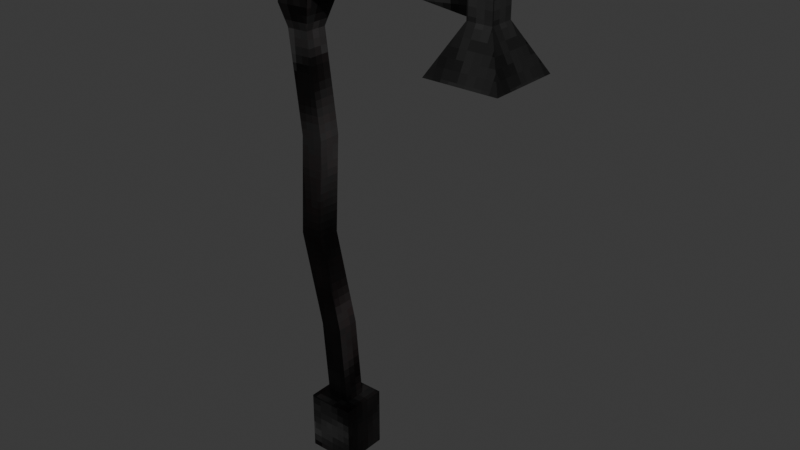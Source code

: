 # Source: lampPost.blend  (saved by Blender 4.4.30; exported with 4.5.12 LTS)
import bpy
from mathutils import Matrix  # noqa: F401  (used for matrix-valued properties, if any)

bpy.ops.wm.read_factory_settings(use_empty=True)
scene = bpy.context.scene
scene.name = 'Scene'

# ---- collections
col_collection = bpy.data.collections.new('Collection'); scene.collection.children.link(col_collection)

# ---- images (referenced by path relative to the original .blend; pixels are not part of the script)
import os
ASSET_DIR = os.environ.get("B2B_ASSET_DIR", "")  # directory of the original .blend (textures are referenced by path, not embedded)
HERE = os.path.dirname(os.path.abspath(__file__))  # packed textures are extracted next to this script under _unpacked/

def load_image(name, relpath, width, height, colorspace="sRGB"):
    """Load a texture the original file referenced (path relative to the .blend, or extracted next to this script)."""
    p = next((c for c in (os.path.join(HERE, relpath), os.path.join(ASSET_DIR, relpath)) if relpath and os.path.exists(c)), "")
    if p:
        img = bpy.data.images.load(p, check_existing=True)
        img.name = name
    else:  # same state as the original file: an image datablock whose file is absent (Cycles renders it pink)
        img = bpy.data.images.new(name, width, height)
        img.source = "FILE"
        img.filepath = "//" + (relpath or name)
    img.colorspace_settings.name = colorspace
    return img
img_lamppostuv = load_image('lampPostUV', '_unpacked/lampPostUV.f80e51f1.png', 64, 64, 'sRGB')

# ---- materials (node trees are filled in below, after node groups)
mat_material = bpy.data.materials.new('Material')
mat_material.alpha_threshold = 0.0
mat_material.roughness = 0.5
mat_material.line_color = (0.0, 0.0, 0.0, 1.0)

# ---- material node trees
mat_material.use_nodes = True; mat_material.node_tree.nodes.clear()
_N = mat_material.node_tree.nodes; _L = mat_material.node_tree.links
n0 = _N.new('ShaderNodeOutputMaterial'); n0.name = 'Material Output'; n0.location = (300, 300)
n1 = _N.new('ShaderNodeBsdfPrincipled'); n1.name = 'Principled BSDF'; n1.location = (10, 300)
n1.inputs[1].default_value = 0.5
n1.inputs[3].default_value = 1.45
n2 = _N.new('ShaderNodeTexImage'); n2.name = 'Image Texture'; n2.location = (-280, 280)
n2.image = img_lamppostuv
n2.interpolation = 'Closest'
_L.new(n1.outputs[0], n0.inputs[0])
_L.new(n2.outputs[0], n1.inputs[0])
n0.is_active_output = True

# ---- world
world_world = bpy.data.worlds.new('World'); scene.world = world_world
world_world.use_nodes = True; world_world.node_tree.nodes.clear()
_N = world_world.node_tree.nodes; _L = world_world.node_tree.links
n0 = _N.new('ShaderNodeOutputWorld'); n0.name = 'World Output'; n0.location = (300, 300)
n1 = _N.new('ShaderNodeBackground'); n1.name = 'Background'; n1.location = (10, 300)
n1.inputs[0].default_value = (0.05088, 0.05088, 0.05088, 1.0)
_L.new(n1.outputs[0], n0.inputs[0])
n0.is_active_output = True
world_world.color = (0.05088, 0.05088, 0.05088)
world_world.sun_shadow_jitter_overblur = 0.0

# ---- meshes
me_cube = bpy.data.meshes.new('Cube')
me_cube.from_pydata([(0.4829, 0.4829, 1.582), (1.0, 1.0, -1.0), (0.4829, -0.4829, 1.582), (1.0, -1.0, -1.0), (-0.4829, 0.4829, 1.582), (-1.0, 1.0, -1.0), (-0.4829, -0.4829, 1.582), (-1.0, -1.0, -1.0), (1.0, -1.0, 1.582), (-1.0, -1.0, 1.582), (1.0, 1.0, 1.582), (-1.0, 1.0, 1.582), (-0.7083, -0.5126, 8.971), (-1.674, -0.5126, 8.971), (-0.7083, 0.4532, 8.971), (-1.674, 0.4532, 8.971), (-1.041, -0.4829, 17.42), (-2.007, -0.4829, 17.42), (-1.041, 0.4829, 17.42), (-2.007, 0.4829, 17.42), (-0.247, -0.8014, 22.26), (-1.85, -0.8014, 22.26), (-0.247, 0.8014, 22.26), (-1.85, 0.8014, 22.26), (-2.218, -0.735, 18.37), (-2.053, -0.735, 19.77), (-1.774, -0.4829, 20.54), (-1.774, 0.4829, 20.54), (-2.053, 0.735, 19.77), (-2.218, 0.735, 18.37), (-0.7157, -0.4579, 18.64), (-0.6156, -0.4579, 19.49), (-0.8077, -0.4829, 20.54), (-0.8077, 0.4829, 20.54), (-0.6156, 0.4579, 19.49), (-0.7157, 0.4579, 18.64), (-0.748, -0.735, 18.37), (-0.5833, -0.735, 19.77), (-0.5833, 0.735, 19.77), (-0.748, 0.735, 18.37), (2.861, -0.4579, 19.73), (2.961, -0.4579, 20.58), (2.961, 0.4579, 20.58), (2.861, 0.4579, 19.73), (6.318, -0.4579, 19.32), (6.418, -0.4579, 20.17), (6.418, 0.4579, 20.17), (6.318, 0.4579, 19.32), (6.177, -0.51, 19.22), (6.177, -0.51, 20.24), (6.177, 0.51, 19.22), (6.177, 0.51, 20.24), (7.197, -0.51, 19.22), (7.197, -0.51, 20.24), (7.197, 0.51, 19.22), (7.197, 0.51, 20.24), (5.181, 1.506, 17.35), (5.181, -1.506, 17.35), (8.193, 1.506, 17.35), (8.193, -1.506, 17.35), (6.061, -0.6254, 20.64), (6.061, 0.6254, 20.64), (7.312, 0.6254, 20.64), (7.312, -0.6254, 20.64), (-1.475, 0.4806, 13.22), (-0.5096, 0.4806, 13.22), (-0.5096, -0.4852, 13.22), (-1.475, -0.4852, 13.22), (-0.7588, -0.5011, 5.037), (-0.7588, 0.4647, 5.037), (0.207, -0.5011, 5.037), (0.207, 0.4647, 5.037)], [], [(69, 68, 13, 15), (3, 8, 9, 7), (7, 9, 11, 5), (5, 1, 3, 7), (1, 10, 8, 3), (5, 11, 10, 1), (2, 6, 9, 8), (0, 2, 8, 10), (6, 4, 11, 9), (4, 0, 10, 11), (65, 64, 19, 18), (68, 70, 12, 13), (71, 69, 15, 14), (70, 71, 14, 12), (27, 26, 21, 23), (66, 65, 18, 16), (64, 67, 17, 19), (67, 66, 16, 17), (22, 23, 21, 20), (26, 32, 20, 21), (33, 27, 23, 22), (32, 33, 22, 20), (16, 18, 39, 36), (30, 35, 43, 40), (37, 38, 33, 32), (18, 19, 29, 39), (39, 29, 28, 38), (38, 28, 27, 33), (17, 16, 36, 24), (24, 36, 37, 25), (25, 37, 32, 26), (19, 17, 24, 29), (29, 24, 25, 28), (28, 25, 26, 27), (30, 31, 37, 36), (34, 35, 39, 38), (35, 30, 36, 39), (31, 34, 38, 37), (42, 41, 45, 46), (31, 30, 40, 41), (34, 31, 41, 42), (35, 34, 42, 43), (44, 47, 46, 45), (43, 42, 46, 47), (40, 43, 47, 44), (41, 40, 44, 45), (48, 49, 51, 50), (50, 51, 55, 54), (54, 55, 53, 52), (52, 53, 49, 48), (54, 52, 59, 58), (55, 51, 61, 62), (56, 58, 59, 57), (52, 48, 57, 59), (50, 54, 58, 56), (48, 50, 56, 57), (62, 61, 60, 63), (53, 55, 62, 63), (51, 49, 60, 61), (49, 53, 63, 60), (13, 12, 66, 67), (15, 13, 67, 64), (12, 14, 65, 66), (14, 15, 64, 65), (2, 0, 71, 70), (0, 4, 69, 71), (6, 2, 70, 68), (4, 6, 68, 69)])
_uv = me_cube.uv_layers.new(name='UVMap')
_uv.uv.foreach_set('vector', [0.2642, 0.8302, 0.2176, 0.8302, 0.2171, 0.6405, 0.2637, 0.6405, 0.3767, 0.8238, 0.3767, 0.6993, 0.4731, 0.6993, 0.4731, 0.8238, 0.3803, 0.6759, 0.3803, 0.5514, 0.4768, 0.5514, 0.4768, 0.6759, 0.8691, 0.3587, 0.7727, 0.3587, 0.7727, 0.2623, 0.8691, 0.2623, 0.6657, 0.1712, 0.6657, 0.04675, 0.7621, 0.04675, 0.7621, 0.1712, 0.3766, 0.9713, 0.3766, 0.8468, 0.4731, 0.8468, 0.4731, 0.9713, 0.8126, 0.754, 0.8591, 0.754, 0.884, 0.7789, 0.7876, 0.7789, 0.8126, 0.7074, 0.8126, 0.754, 0.7876, 0.7789, 0.7876, 0.6825, 0.8591, 0.754, 0.8591, 0.7074, 0.884, 0.6825, 0.884, 0.7789, 0.8591, 0.7074, 0.8126, 0.7074, 0.7876, 0.6825, 0.884, 0.6825, 0.1752, 0.4375, 0.1286, 0.4359, 0.1101, 0.2326, 0.1567, 0.2343, 0.05395, 0.8314, 0.007415, 0.8331, 0.04483, 0.642, 0.09136, 0.6403, 0.1958, 0.8331, 0.1492, 0.8314, 0.1118, 0.6403, 0.1583, 0.642, 0.3432, 0.8295, 0.2967, 0.8295, 0.2972, 0.6408, 0.3561, 0.6445, 0.2651, 0.08292, 0.2185, 0.08292, 0.2032, 0.0, 0.2804, 0.0, 0.3425, 0.4358, 0.2959, 0.4358, 0.2958, 0.2339, 0.3424, 0.2339, 0.265, 0.4356, 0.2184, 0.4356, 0.2185, 0.2331, 0.2651, 0.2331, 0.07455, 0.4359, 0.02802, 0.4375, 0.0465, 0.2343, 0.09303, 0.2326, 0.6349, 0.4387, 0.7122, 0.4387, 0.7122, 0.516, 0.6349, 0.516, 0.07647, 0.08293, 0.02994, 0.08457, 8.842e-08, 0.002727, 0.07723, -1.079e-07, 0.1732, 0.08457, 0.1267, 0.08292, 0.1259, 4.576e-08, 0.2032, 0.002727, 0.3424, 0.08347, 0.2958, 0.08347, 0.2804, 0.0, 0.3577, 0.0, 0.3424, 0.2339, 0.2958, 0.2339, 0.2836, 0.188, 0.3545, 0.188, 0.5992, 0.3956, 0.5551, 0.3956, 0.5551, 0.221, 0.5992, 0.221, 0.3545, 0.1202, 0.2836, 0.1202, 0.2958, 0.08347, 0.3424, 0.08347, 0.1567, 0.2343, 0.1101, 0.2326, 0.1016, 0.1867, 0.1724, 0.1892, 0.1724, 0.1892, 0.1016, 0.1867, 0.1119, 0.1194, 0.1827, 0.1219, 0.1827, 0.1219, 0.1119, 0.1194, 0.1267, 0.08292, 0.1732, 0.08457, 0.09303, 0.2326, 0.0465, 0.2343, 0.03075, 0.1892, 0.1016, 0.1867, 0.1016, 0.1867, 0.03075, 0.1892, 0.02043, 0.1219, 0.09126, 0.1194, 0.09126, 0.1194, 0.02043, 0.1219, 0.02994, 0.08457, 0.07647, 0.08293, 0.2651, 0.2331, 0.2185, 0.2331, 0.2064, 0.1875, 0.2772, 0.1875, 0.2772, 0.1875, 0.2064, 0.1875, 0.2064, 0.1199, 0.2772, 0.1199, 0.2772, 0.1199, 0.2064, 0.1199, 0.2185, 0.08292, 0.2651, 0.08292, 0.3412, 0.1747, 0.3412, 0.1335, 0.3545, 0.1202, 0.3545, 0.188, 0.297, 0.1335, 0.297, 0.1747, 0.2836, 0.188, 0.2836, 0.1202, 0.297, 0.1747, 0.3412, 0.1747, 0.3545, 0.188, 0.2836, 0.188, 0.3412, 0.1335, 0.297, 0.1335, 0.2836, 0.1202, 0.3545, 0.1202, 0.7321, 0.803, 0.688, 0.803, 0.688, 0.6368, 0.7321, 0.6368, 0.4741, 0.3407, 0.4336, 0.3494, 0.4691, 0.1728, 0.5095, 0.164, 0.7321, 0.9765, 0.688, 0.9765, 0.688, 0.803, 0.7321, 0.803, 0.4336, 0.3494, 0.3932, 0.3407, 0.3577, 0.164, 0.3982, 0.1728, 0.4195, 0.4591, 0.4195, 0.5033, 0.3783, 0.5033, 0.3783, 0.4591, 0.3982, 0.1728, 0.3577, 0.164, 0.3932, -2.42e-08, 0.4336, 0.008744, 0.5992, 0.221, 0.5551, 0.221, 0.5551, 0.05537, 0.5992, 0.05537, 0.5095, 0.164, 0.4691, 0.1728, 0.4336, 0.008744, 0.4741, 2.548e-08, 0.5317, 0.6814, 0.5317, 0.6322, 0.5809, 0.6322, 0.5809, 0.6814, 0.533, 0.6786, 0.533, 0.6295, 0.5821, 0.6295, 0.5821, 0.6786, 0.5317, 0.68, 0.5317, 0.6309, 0.5809, 0.6309, 0.5809, 0.68, 0.5317, 0.68, 0.5317, 0.6308, 0.5809, 0.6308, 0.5809, 0.68, 0.5317, 0.68, 0.5809, 0.68, 0.6289, 0.7692, 0.4837, 0.7692, 0.5821, 0.6295, 0.533, 0.6295, 0.5274, 0.6103, 0.5877, 0.6103, 0.641, 0.9661, 0.496, 0.9661, 0.496, 0.8209, 0.641, 0.8209, 0.5317, 0.68, 0.5809, 0.68, 0.6289, 0.7705, 0.4837, 0.7705, 0.533, 0.6786, 0.5821, 0.6786, 0.6301, 0.7691, 0.4849, 0.7691, 0.5317, 0.6814, 0.5809, 0.6814, 0.6289, 0.7716, 0.4837, 0.7716, 0.8146, 0.4753, 0.8749, 0.4753, 0.8749, 0.5357, 0.8146, 0.5357, 0.5809, 0.6309, 0.5317, 0.6309, 0.5261, 0.6115, 0.5864, 0.6115, 0.5809, 0.6322, 0.5317, 0.6322, 0.5262, 0.613, 0.5865, 0.613, 0.5809, 0.6308, 0.5317, 0.6308, 0.5262, 0.6116, 0.5865, 0.6116, 0.09136, 0.6403, 0.04483, 0.642, 0.02802, 0.4375, 0.07455, 0.4359, 0.2637, 0.6405, 0.2171, 0.6405, 0.2184, 0.4356, 0.265, 0.4356, 0.3561, 0.6445, 0.2972, 0.6408, 0.2959, 0.4358, 0.3425, 0.4358, 0.1583, 0.642, 0.1118, 0.6403, 0.1286, 0.4359, 0.1752, 0.4375, 0.3424, 0.9958, 0.2958, 0.9958, 0.2967, 0.8295, 0.3432, 0.8295, 0.2032, 1.0, 0.1566, 0.9984, 0.1492, 0.8314, 0.1958, 0.8331, 0.04653, 0.9984, -1.531e-09, 1.0, 0.007415, 0.8331, 0.05395, 0.8314, 0.2651, 0.9967, 0.2185, 0.9967, 0.2176, 0.8302, 0.2642, 0.8302])
me_cube.materials.append(mat_material)
me_cube.use_mirror_vertex_groups = False
me_cube.update()
me_cube.normals_split_custom_set([tuple(v) for v in zip(*[iter([-0.974, 0.0, -0.2266, -0.974, 0.0, -0.2266, -0.974, 0.0, -0.2266, -0.974, 0.0, -0.2266, 0.0, -1.0, 0.0, 0.0, -1.0, 0.0, 0.0, -1.0, 0.0, 0.0, -1.0, 0.0, -1.0, 0.0, 0.0, -1.0, 0.0, 0.0, -1.0, 0.0, 0.0, -1.0, 0.0, 0.0, 0.0, 0.0, -1.0, 0.0, 0.0, -1.0, 0.0, 0.0, -1.0, 0.0, 0.0, -1.0, 1.0, 0.0, 0.0, 1.0, 0.0, 0.0, 1.0, 0.0, 0.0, 1.0, 0.0, 0.0, 0.0, 1.0, 0.0, 0.0, 1.0, 0.0, 0.0, 1.0, 0.0, 0.0, 1.0, 0.0, 0.0, 0.0, 1.0, 0.0, 0.0, 1.0, 0.0, 0.0, 1.0, 0.0, 0.0, 1.0, 0.0, 0.0, 1.0, 0.0, 0.0, 1.0, 0.0, 0.0, 1.0, 0.0, 0.0, 1.0, 0.0, 0.0, 1.0, 0.0, 0.0, 1.0, 0.0, 0.0, 1.0, 0.0, 0.0, 1.0, 0.0, 0.0, 1.0, 0.0, 0.0, 1.0, 0.0, 0.0, 1.0, 0.0, 0.0, 1.0, 0.0, 1.0, -0.000538, 0.0, 1.0, -0.000538, 0.0, 1.0, -0.000538, 0.0, 1.0, -0.000538, 0.0, -1.0, -0.00293, 0.0, -1.0, -0.00293, 0.0, -1.0, -0.00293, 0.0, -1.0, -0.00293, 0.0, 1.0, 0.00293, 0.0, 1.0, 0.00293, 0.0, 1.0, 0.00293, 0.0, 1.0, 0.00293, 0.974, -3.056e-08, 0.2266, 0.974, -3.056e-08, 0.2266, 0.974, -3.056e-08, 0.2266, 0.974, -3.056e-08, 0.2266, -0.999, 0.0, -0.04431, -0.999, 0.0, -0.04431, -0.999, 0.0, -0.04431, -0.999, 0.0, -0.04431, 0.9921, 0.0, 0.1256, 0.9921, 0.0, 0.1256, 0.9921, 0.0, 0.1256, 0.9921, 0.0, 0.1256, -0.9921, 0.0, -0.1256, -0.9921, 0.0, -0.1256, -0.9921, 0.0, -0.1256, -0.9921, 0.0, -0.1256, 0.0, -1.0, 0.000538, 0.0, -1.0, 0.000538, 0.0, -1.0, 0.000538, 0.0, -1.0, 0.000538, 0.0, 0.0, 1.0, 0.0, 0.0, 1.0, 0.0, 0.0, 1.0, 0.0, 0.0, 1.0, 0.0, -0.9833, -0.1821, 0.0, -0.9833, -0.1821, 0.0, -0.9833, -0.1821, 0.0, -0.9833, -0.1821, 0.0, 0.9833, -0.1821, 0.0, 0.9833, -0.1821, 0.0, 0.9833, -0.1821, 0.0, 0.9833, -0.1821, 0.9508, 0.0, -0.3099, 0.9508, 0.0, -0.3099, 0.9508, 0.0, -0.3099, 0.9508, 0.0, -0.3099, 0.9552, 0.0, -0.296, 0.9552, 0.0, -0.296, 0.9552, 0.0, -0.296, 0.9552, 0.0, -0.296, 0.29, 0.0, -0.957, 0.29, 0.0, -0.957, 0.29, 0.0, -0.957, 0.29, 0.0, -0.957, 0.9597, 0.0, 0.2811, 0.9597, 0.0, 0.2811, 0.9597, 0.0, 0.2811, 0.9597, 0.0, 0.2811, 0.0, 0.9663, -0.2574, 0.0, 0.9663, -0.2574, 0.0, 0.9663, -0.2574, 0.0, 0.9663, -0.2574, 0.0, 1.0, 0.0, 0.0, 1.0, 0.0, 0.0, 1.0, 0.0, 0.0, 1.0, 0.0, 0.0, 0.9499, 0.3126, 0.0, 0.9499, 0.3126, 0.0, 0.9499, 0.3126, 0.0, 0.9499, 0.3126, 0.0, -0.9663, -0.2574, 0.0, -0.9663, -0.2574, 0.0, -0.9663, -0.2574, 0.0, -0.9663, -0.2574, 0.0, -1.0, 0.0, 0.0, -1.0, 0.0, 0.0, -1.0, 0.0, 0.0, -1.0, 0.0, 0.0, -0.9499, 0.3126, 0.0, -0.9499, 0.3126, 0.0, -0.9499, 0.3126, 0.0, -0.9499, 0.3126, -0.9761, 0.0, -0.2174, -0.9761, 0.0, -0.2174, -0.9761, 0.0, -0.2174, -0.9761, 0.0, -0.2174, -0.9932, 0.0, 0.1166, -0.9932, 0.0, 0.1166, -0.9932, 0.0, 0.1166, -0.9932, 0.0, 0.1166, -0.9393, 0.0, 0.3431, -0.9393, 0.0, 0.3431, -0.9393, 0.0, 0.3431, -0.9393, 0.0, 0.3431, 0.9932, 1.894e-07, -0.1166, 0.9932, 1.894e-07, -0.1166, 0.9932, 1.894e-07, -0.1166, 0.9932, 1.894e-07, -0.1166, 0.9932, 0.0, -0.1166, 0.9932, 0.0, -0.1166, 0.9932, 0.0, -0.1166, 0.9932, 0.0, -0.1166, 0.9932, 0.0, -0.1166, 0.9932, 0.0, -0.1166, 0.9932, 0.0, -0.1166, 0.9932, 0.0, -0.1166, 0.9932, 0.0, -0.1166, 0.9932, 0.0, -0.1166, 0.9932, 0.0, -0.1166, 0.9932, 0.0, -0.1166, 0.1166, 0.0, 0.9932, 0.1166, 0.0, 0.9932, 0.1166, 0.0, 0.9932, 0.1166, 0.0, 0.9932, 0.0, -1.0, 1.394e-08, 0.0, -1.0, 1.394e-08, 0.0, -1.0, 1.394e-08, 0.0, -1.0, 1.394e-08, -0.29, 0.0, 0.957, -0.29, 0.0, 0.957, -0.29, 0.0, 0.957, -0.29, 0.0, 0.957, 0.0, 1.0, 1.394e-08, 0.0, 1.0, 1.394e-08, 0.0, 1.0, 1.394e-08, 0.0, 1.0, 1.394e-08, 0.9932, 0.0, -0.1166, 0.9932, 0.0, -0.1166, 0.9932, 0.0, -0.1166, 0.9932, 0.0, -0.1166, 0.0, 1.0, 2.12e-08, 0.0, 1.0, 2.12e-08, 0.0, 1.0, 2.12e-08, 0.0, 1.0, 2.12e-08, -0.1166, 0.0, -0.9932, -0.1166, 0.0, -0.9932, -0.1166, 0.0, -0.9932, -0.1166, 0.0, -0.9932, 0.0, -1.0, 2.12e-08, 0.0, -1.0, 2.12e-08, 0.0, -1.0, 2.12e-08, 0.0, -1.0, 2.12e-08, -1.0, 0.0, 0.0, -1.0, 0.0, 0.0, -1.0, 0.0, 0.0, -1.0, 0.0, 0.0, 0.0, 1.0, 0.0, 0.0, 1.0, 0.0, 0.0, 1.0, 0.0, 0.0, 1.0, 0.0, 1.0, 0.0, 0.0, 1.0, 0.0, 0.0, 1.0, 0.0, 0.0, 1.0, 0.0, 0.0, 0.0, -1.0, 0.0, 0.0, -1.0, 0.0, 0.0, -1.0, 0.0, 0.0, -1.0, 0.0, 0.8828, 0.0, 0.4697, 0.8828, 0.0, 0.4697, 0.8828, 0.0, 0.4697, 0.8828, 0.0, 0.4697, 0.0, 0.9605, -0.2782, 0.0, 0.9605, -0.2782, 0.0, 0.9605, -0.2782, 0.0, 0.9605, -0.2782, 0.0, 0.0, -1.0, 0.0, 0.0, -1.0, 0.0, 0.0, -1.0, 0.0, 0.0, -1.0, 0.0, -0.8828, 0.4697, 0.0, -0.8828, 0.4697, 0.0, -0.8828, 0.4697, 0.0, -0.8828, 0.4697, 0.0, 0.8828, 0.4697, 0.0, 0.8828, 0.4697, 0.0, 0.8828, 0.4697, 0.0, 0.8828, 0.4697, -0.8828, 0.0, 0.4697, -0.8828, 0.0, 0.4697, -0.8828, 0.0, 0.4697, -0.8828, 0.0, 0.4697, 0.0, 0.0, 1.0, 0.0, 0.0, 1.0, 0.0, 0.0, 1.0, 0.0, 0.0, 1.0, 0.9605, 0.0, -0.2782, 0.9605, 0.0, -0.2782, 0.9605, 0.0, -0.2782, 0.9605, 0.0, -0.2782, -0.9605, 0.0, -0.2782, -0.9605, 0.0, -0.2782, -0.9605, 0.0, -0.2782, -0.9605, 0.0, -0.2782, 0.0, -0.9605, -0.2782, 0.0, -0.9605, -0.2782, 0.0, -0.9605, -0.2782, 0.0, -0.9605, -0.2782, 0.0, -1.0, 0.006465, 0.0, -1.0, 0.006465, 0.0, -1.0, 0.006465, 0.0, -1.0, 0.006465, -0.9989, 0.0, 0.04671, -0.9989, 0.0, 0.04671, -0.9989, 0.0, 0.04671, -0.9989, 0.0, 0.04671, 0.9989, 0.0, -0.04671, 0.9989, 0.0, -0.04671, 0.9989, 0.0, -0.04671, 0.9989, 0.0, -0.04671, 0.0, 1.0, -0.006465, 0.0, 1.0, -0.006465, 0.0, 1.0, -0.006465, 0.0, 1.0, -0.006465, 0.9968, -3.561e-08, 0.0796, 0.9968, -3.561e-08, 0.0796, 0.9968, -3.561e-08, 0.0796, 0.9968, -3.561e-08, 0.0796, 0.0, 1.0, 0.005272, 0.0, 1.0, 0.005272, 0.0, 1.0, 0.005272, 0.0, 1.0, 0.005272, 0.0, -1.0, -0.005272, 0.0, -1.0, -0.005272, 0.0, -1.0, -0.005272, 0.0, -1.0, -0.005272, -0.9968, 0.0, -0.0796, -0.9968, 0.0, -0.0796, -0.9968, 0.0, -0.0796, -0.9968, 0.0, -0.0796])] * 3)])

# ---- objects
ob_cube = bpy.data.objects.new('Cube', me_cube)

# ---- transforms, parenting, visibility, modifiers, constraints
ob_cube.location = (0.0, 0.0, 0.3687)
ob_cube.scale = (0.3217, 0.3217, 0.3217)
ob_cube.lock_rotations_4d = False
ob_cube.empty_display_type = 'ARROWS'
ob_cube.lineart.crease_threshold = 0.0

# ---- collection membership
col_collection.objects.link(ob_cube)

# ---- scene / render settings (as saved in the file)
scene.frame_start = 1; scene.frame_end = 250; scene.frame_set(1)
scene.render.engine = 'BLENDER_EEVEE_NEXT'
bpy.context.view_layer.update()

# ---- added for rendering (the .blend has no active camera and no usable light): camera, sun
cam_auto = bpy.data.cameras.new('AutoCamera')
cam_auto.lens = 50.0
cam_auto.sensor_width = 36.0
cam_auto.clip_end = 1000.0
ob_auto_camera = bpy.data.objects.new('AutoCamera', cam_auto)
scene.collection.objects.link(ob_auto_camera)
ob_auto_camera.location = (8.5971, -9.16338, 9.89638)
ob_auto_camera.rotation_euler = (1.09748, -7.21219e-08, 0.694738)
scene.camera = ob_auto_camera
light_auto_sun = bpy.data.lights.new('AutoSun', 'SUN')
light_auto_sun.energy = 3.0
light_auto_sun.angle = 0.0523599
ob_auto_sun = bpy.data.objects.new('AutoSun', light_auto_sun)
scene.collection.objects.link(ob_auto_sun)
ob_auto_sun.rotation_euler = (0.872665, 0.174533, 0.523599)
bpy.context.view_layer.update()
